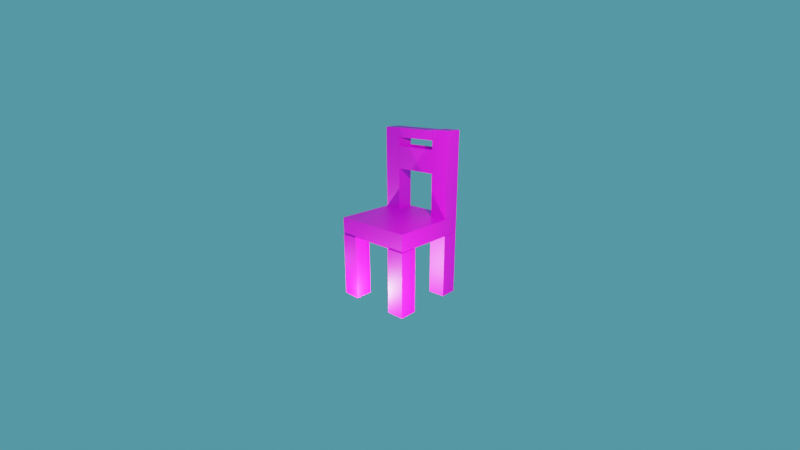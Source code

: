 # Source: chair.blend  (saved by Blender 2.83.19; exported with 4.5.12 LTS)
import bpy
from mathutils import Matrix  # noqa: F401  (used for matrix-valued properties, if any)

bpy.ops.wm.read_factory_settings(use_empty=True)
scene = bpy.context.scene
scene.name = 'Scene'

# ---- collections
col_camera___light = bpy.data.collections.new('Camera & Light'); scene.collection.children.link(col_camera___light)
col_chair = bpy.data.collections.new('Chair'); scene.collection.children.link(col_chair)

# ---- images (referenced by path relative to the original .blend; pixels are not part of the script)
import os
ASSET_DIR = os.environ.get("B2B_ASSET_DIR", "")  # directory of the original .blend (textures are referenced by path, not embedded)
HERE = os.path.dirname(os.path.abspath(__file__))  # packed textures are extracted next to this script under _unpacked/

def load_image(name, relpath, width, height, colorspace="sRGB"):
    """Load a texture the original file referenced (path relative to the .blend, or extracted next to this script)."""
    p = next((c for c in (os.path.join(HERE, relpath), os.path.join(ASSET_DIR, relpath)) if relpath and os.path.exists(c)), "")
    if p:
        img = bpy.data.images.load(p, check_existing=True)
        img.name = name
    else:  # same state as the original file: an image datablock whose file is absent (Cycles renders it pink)
        img = bpy.data.images.new(name, width, height)
        img.source = "FILE"
        img.filepath = "//" + (relpath or name)
    img.colorspace_settings.name = colorspace
    return img
img_fabric_jpg = load_image('fabric.jpg', 'fabric.jpg', 1024, 1024, 'sRGB')

# ---- materials (node trees are filled in below, after node groups)
mat_wooden = bpy.data.materials.new('Wooden')
mat_wooden.alpha_threshold = 0.0
mat_wooden.use_transparent_shadow = False
mat_wooden.line_color = (0.0, 0.0, 0.0, 1.0)
mat_noice = bpy.data.materials.new('Noice')
mat_noice.use_transparent_shadow = False

# ---- material node trees
mat_wooden.use_nodes = True; mat_wooden.node_tree.nodes.clear()
_N = mat_wooden.node_tree.nodes; _L = mat_wooden.node_tree.links
n0 = _N.new('ShaderNodeOutputMaterial'); n0.name = 'Material Output'; n0.location = (300, 300)
n1 = _N.new('ShaderNodeBsdfPrincipled'); n1.name = 'Principled BSDF'; n1.location = (10, 300)
n1.distribution = 'GGX'
n1.subsurface_method = 'BURLEY'
n1.inputs[0].default_value = (0.5906, 0.3712, 0.1683, 1.0)
n1.inputs[2].default_value = 0.4
n1.inputs[3].default_value = 1.45
n1.inputs[27].default_value = (0.0, 0.0, 0.0, 1.0)
n1.inputs[28].default_value = 1.0
_L.new(n1.outputs[0], n0.inputs[0])
n0.is_active_output = True
mat_noice.use_nodes = True; mat_noice.node_tree.nodes.clear()
_N = mat_noice.node_tree.nodes; _L = mat_noice.node_tree.links
n0 = _N.new('ShaderNodeBsdfPrincipled'); n0.name = 'Principled BSDF'; n0.location = (10, 300)
n0.distribution = 'GGX'
n0.subsurface_method = 'BURLEY'
n0.inputs[3].default_value = 1.45
n0.inputs[27].default_value = (0.0, 0.0, 0.0, 1.0)
n0.inputs[28].default_value = 1.0
n1 = _N.new('ShaderNodeOutputMaterial'); n1.name = 'Material Output'; n1.location = (300, 300)
n2 = _N.new('ShaderNodeTexImage'); n2.name = 'Image Texture'; n2.location = (-280, 280)
n2.image = img_fabric_jpg
_L.new(n0.outputs[0], n1.inputs[0])
_L.new(n2.outputs[0], n0.inputs[0])
n1.is_active_output = True

# ---- world
world_world = bpy.data.worlds.new('World'); scene.world = world_world
world_world.use_nodes = True; world_world.node_tree.nodes.clear()
_N = world_world.node_tree.nodes; _L = world_world.node_tree.links
n0 = _N.new('ShaderNodeOutputWorld'); n0.name = 'World Output'; n0.location = (300, 300)
n1 = _N.new('ShaderNodeBackground'); n1.name = 'Background'; n1.location = (10, 300)
n1.inputs[0].default_value = (0.07493, 0.2961, 0.3757, 1.0)
_L.new(n1.outputs[0], n0.inputs[0])
n0.is_active_output = True
world_world.color = (0.05088, 0.05088, 0.05088)
world_world.use_sun_shadow = False
world_world.sun_shadow_jitter_overblur = 0.0

# ---- cameras
cam_camera = bpy.data.cameras.new('Camera')
cam_camera.clip_end = 100.0
cam_camera.lens = 20.0
cam_camera.ortho_scale = 7.314

# ---- lights
light_light = bpy.data.lights.new('Light', 'POINT')
light_light.transmission_factor = 0.0
light_light.energy = 1000.0
light_light.shadow_soft_size = 0.1
light_light.shadow_maximum_resolution = 0.006
light_light.use_absolute_resolution = True
light_light_001 = bpy.data.lights.new('Light.001', 'POINT')
light_light_001.transmission_factor = 0.0
light_light_001.energy = 1000.0
light_light_001.shadow_soft_size = 0.1
light_light_001.shadow_maximum_resolution = 0.006
light_light_001.use_absolute_resolution = True
light_light_002 = bpy.data.lights.new('Light.002', 'POINT')
light_light_002.transmission_factor = 0.0
light_light_002.energy = 1000.0
light_light_002.shadow_soft_size = 0.1
light_light_002.shadow_maximum_resolution = 0.006
light_light_002.use_absolute_resolution = True
light_light_003 = bpy.data.lights.new('Light.003', 'POINT')
light_light_003.transmission_factor = 0.0
light_light_003.energy = 1000.0
light_light_003.shadow_soft_size = 0.1
light_light_003.shadow_maximum_resolution = 0.006
light_light_003.use_absolute_resolution = True

# ---- meshes
me_cube_007 = bpy.data.meshes.new('Cube.007')
me_cube_007.from_pydata([(-1.0, -1.0, -1.0), (-1.0, -1.0, 1.0), (-1.0, 1.0, -1.0), (-1.0, 1.0, 1.0), (1.0, -1.0, -1.0), (1.0, -1.0, 1.0), (1.0, 1.0, -1.0), (1.0, 1.0, 1.0), (-1.0, 1.0, -6.234), (-1.0, -1.0, -6.234), (1.0, 1.0, -6.234), (1.0, -1.0, -6.234), (-1.0, -1.0, 3.083), (-1.0, 1.0, 3.083), (1.0, 1.0, 3.083), (1.0, -1.0, 3.083), (1.843, 0.98, -15.97), (1.843, 0.98, -19.81), (1.843, -7.908, -15.97), (1.843, -7.908, -19.81), (-1.815, 0.98, -15.97), (-1.815, 0.98, -19.81), (-1.815, -7.908, -15.97), (-1.815, -7.908, -19.81), (1.04, -7.949, -23.98), (1.04, -7.949, -19.92), (1.04, -5.949, -23.98), (1.04, -5.949, -19.92), (1.863, -7.949, -23.98), (1.863, -7.949, -19.92), (1.863, -5.949, -23.98), (1.863, -5.949, -19.92), (1.04, -5.949, -34.59), (1.04, -7.949, -34.59), (1.863, -5.949, -34.59), (1.863, -7.949, -34.59), (-1.814, -7.949, -23.98), (-1.814, -7.949, -19.92), (-1.814, -5.949, -23.98), (-1.814, -5.949, -19.92), (-0.9905, -7.949, -23.98), (-0.9905, -7.949, -19.92), (-0.9905, -5.949, -23.98), (-0.9905, -5.949, -19.92), (-1.814, -5.949, -34.59), (-1.814, -7.949, -34.59), (-0.9905, -5.949, -34.59), (-0.9905, -7.949, -34.59), (-1.814, -1.0, -23.98), (-1.814, -1.0, -19.92), (-1.814, 1.0, -23.98), (-1.814, 1.0, -19.92), (-0.9905, -1.0, -23.98), (-0.9905, -1.0, -19.92), (-0.9905, 1.0, -23.98), (-0.9905, 1.0, -19.92), (-1.814, 1.0, -34.59), (-1.814, -1.0, -34.59), (-0.9905, 1.0, -34.59), (-0.9905, -1.0, -34.59), (1.015, -1.0, -23.98), (1.015, -1.0, -19.92), (1.015, 1.0, -23.98), (1.015, 1.0, -19.92), (1.838, -1.0, -23.98), (1.838, -1.0, -19.92), (1.838, 1.0, -23.98), (1.838, 1.0, -19.92), (1.015, 1.0, -34.59), (1.015, -1.0, -34.59), (1.838, 1.0, -34.59), (1.838, -1.0, -34.59), (-1.814, -1.0, -5.175), (-1.814, -1.0, -1.121), (-1.814, 1.0, -5.175), (-1.814, 1.0, -1.121), (-0.9905, -1.0, -5.175), (-0.9905, -1.0, -1.121), (-0.9905, 1.0, -5.175), (-0.9905, 1.0, -1.121), (-1.814, 1.0, -15.79), (-1.814, -1.0, -15.79), (-0.9905, 1.0, -15.79), (-0.9905, -1.0, -15.79), (-1.814, -1.0, 3.102), (-1.814, 1.0, 3.102), (-0.9905, 1.0, 3.102), (-0.9905, -1.0, 3.102), (1.015, -1.0, -5.349), (1.015, -1.0, -1.294), (1.015, 1.0, -5.349), (1.015, 1.0, -1.294), (1.838, -1.0, -5.349), (1.838, -1.0, -1.294), (1.838, 1.0, -5.349), (1.838, 1.0, -1.294), (1.015, 1.0, -15.96), (1.015, -1.0, -15.96), (1.838, 1.0, -15.96), (1.838, -1.0, -15.96), (1.015, -1.0, 3.254), (1.015, 1.0, 3.254), (1.838, 1.0, 3.254), (1.838, -1.0, 3.254), (-1.814, 1.0, -16.19), (-1.814, -1.0, -16.19), (-0.9905, 1.0, -16.19), (-0.9905, -1.0, -16.19)], [], [(0, 1, 3, 2), (6, 7, 5, 4), (4, 0, 9, 11), (5, 7, 14, 15), (8, 10, 11, 9), (2, 6, 10, 8), (0, 2, 8, 9), (6, 4, 11, 10), (14, 13, 12, 15), (3, 1, 12, 13), (1, 5, 15, 12), (7, 3, 13, 14), (16, 20, 22, 18), (19, 18, 22, 23), (23, 22, 20, 21), (21, 17, 19, 23), (17, 16, 18, 19), (21, 20, 16, 17), (24, 25, 27, 26), (26, 27, 31, 30), (30, 31, 29, 28), (28, 29, 25, 24), (28, 24, 33, 35), (31, 27, 25, 29), (32, 34, 35, 33), (26, 30, 34, 32), (24, 26, 32, 33), (30, 28, 35, 34), (36, 37, 39, 38), (38, 39, 43, 42), (42, 43, 41, 40), (40, 41, 37, 36), (40, 36, 45, 47), (43, 39, 37, 41), (44, 46, 47, 45), (38, 42, 46, 44), (36, 38, 44, 45), (42, 40, 47, 46), (48, 49, 51, 50), (50, 51, 55, 54), (54, 55, 53, 52), (52, 53, 49, 48), (52, 48, 57, 59), (55, 51, 49, 53), (56, 58, 59, 57), (50, 54, 58, 56), (48, 50, 56, 57), (54, 52, 59, 58), (60, 61, 63, 62), (62, 63, 67, 66), (66, 67, 65, 64), (64, 65, 61, 60), (64, 60, 69, 71), (67, 63, 61, 65), (68, 70, 71, 69), (62, 66, 70, 68), (60, 62, 68, 69), (66, 64, 71, 70), (72, 73, 75, 74), (74, 75, 79, 78), (78, 79, 77, 76), (76, 77, 73, 72), (76, 72, 81, 83), (77, 79, 86, 87), (83, 81, 105, 107), (74, 78, 82, 80), (72, 74, 80, 81), (78, 76, 83, 82), (86, 85, 84, 87), (75, 73, 84, 85), (73, 77, 87, 84), (79, 75, 85, 86), (88, 89, 91, 90), (90, 91, 95, 94), (94, 95, 93, 92), (92, 93, 89, 88), (92, 88, 97, 99), (95, 91, 101, 102), (96, 98, 99, 97), (90, 94, 98, 96), (88, 90, 96, 97), (94, 92, 99, 98), (102, 101, 100, 103), (93, 95, 102, 103), (91, 89, 100, 101), (89, 93, 103, 100), (104, 106, 107, 105), (80, 82, 106, 104), (82, 83, 107, 106), (81, 80, 104, 105)])
me_cube_007.polygons.foreach_set('material_index', [1, 1, 1, 1, 1, 1, 1, 1, 1, 1, 1, 1, 1, 1, 1, 1, 1, 1, 1, 1, 1, 1, 1, 1, 1, 1, 1, 1, 1, 1, 1, 1, 1, 1, 1, 1, 1, 1, 1, 1, 1, 1, 1, 1, 1, 1, 1, 1, 1, 1, 1, 1, 1, 1, 1, 1, 1, 1, 1, 1, 1, 1, 1, 1, 1, 1, 1, 1, 1, 1, 1, 1, 1, 1, 1, 1, 1, 1, 1, 1, 1, 1, 1, 1, 1, 1, 1, 1, 1, 1])
_uv = me_cube_007.uv_layers.new(name='UVMap')
_uv.uv.foreach_set('vector', [0.375, 0.0, 0.625, 0.0, 0.625, 0.25, 0.375, 0.25, 0.375, 0.5, 0.625, 0.5, 0.625, 0.75, 0.375, 0.75, 0.375, 0.75, 0.375, 1.0, 0.375, 1.0, 0.375, 0.75, 0.625, 0.75, 0.625, 0.5, 0.625, 0.5, 0.625, 0.75, 0.125, 0.5, 0.375, 0.5, 0.375, 0.75, 0.125, 0.75, 0.375, 0.25, 0.375, 0.5, 0.375, 0.5, 0.375, 0.25, 0.375, 0.0, 0.375, 0.25, 0.375, 0.25, 0.375, 0.0, 0.375, 0.5, 0.375, 0.75, 0.375, 0.75, 0.375, 0.5, 0.625, 0.5, 0.875, 0.5, 0.875, 0.75, 0.625, 0.75, 0.625, 0.25, 0.625, 0.0, 0.625, 0.0, 0.625, 0.25, 0.625, 1.0, 0.625, 0.75, 0.625, 0.75, 0.625, 1.0, 0.625, 0.5, 0.625, 0.25, 0.625, 0.25, 0.625, 0.5, 0.625, 0.5, 0.875, 0.5, 0.875, 0.75, 0.625, 0.75, 0.375, 0.75, 0.625, 0.75, 0.625, 1.0, 0.375, 1.0, 0.375, 0.0, 0.625, 0.0, 0.625, 0.25, 0.375, 0.25, 0.125, 0.5, 0.375, 0.5, 0.375, 0.75, 0.125, 0.75, 0.375, 0.5, 0.625, 0.5, 0.625, 0.75, 0.375, 0.75, 0.375, 0.25, 0.625, 0.25, 0.625, 0.5, 0.375, 0.5, 0.375, 0.0, 0.625, 0.0, 0.625, 0.25, 0.375, 0.25, 0.375, 0.25, 0.625, 0.25, 0.625, 0.5, 0.375, 0.5, 0.375, 0.5, 0.625, 0.5, 0.625, 0.75, 0.375, 0.75, 0.375, 0.75, 0.625, 0.75, 0.625, 1.0, 0.375, 1.0, 0.375, 0.75, 0.375, 1.0, 0.375, 1.0, 0.375, 0.75, 0.625, 0.5, 0.875, 0.5, 0.875, 0.75, 0.625, 0.75, 0.125, 0.5, 0.375, 0.5, 0.375, 0.75, 0.125, 0.75, 0.375, 0.25, 0.375, 0.5, 0.375, 0.5, 0.375, 0.25, 0.375, 0.0, 0.375, 0.25, 0.375, 0.25, 0.375, 0.0, 0.375, 0.5, 0.375, 0.75, 0.375, 0.75, 0.375, 0.5, 0.375, 0.0, 0.625, 0.0, 0.625, 0.25, 0.375, 0.25, 0.375, 0.25, 0.625, 0.25, 0.625, 0.5, 0.375, 0.5, 0.375, 0.5, 0.625, 0.5, 0.625, 0.75, 0.375, 0.75, 0.375, 0.75, 0.625, 0.75, 0.625, 1.0, 0.375, 1.0, 0.375, 0.75, 0.375, 1.0, 0.375, 1.0, 0.375, 0.75, 0.625, 0.5, 0.875, 0.5, 0.875, 0.75, 0.625, 0.75, 0.125, 0.5, 0.375, 0.5, 0.375, 0.75, 0.125, 0.75, 0.375, 0.25, 0.375, 0.5, 0.375, 0.5, 0.375, 0.25, 0.375, 0.0, 0.375, 0.25, 0.375, 0.25, 0.375, 0.0, 0.375, 0.5, 0.375, 0.75, 0.375, 0.75, 0.375, 0.5, 0.375, 0.0, 0.625, 0.0, 0.625, 0.25, 0.375, 0.25, 0.375, 0.25, 0.625, 0.25, 0.625, 0.5, 0.375, 0.5, 0.375, 0.5, 0.625, 0.5, 0.625, 0.75, 0.375, 0.75, 0.375, 0.75, 0.625, 0.75, 0.625, 1.0, 0.375, 1.0, 0.375, 0.75, 0.375, 1.0, 0.375, 1.0, 0.375, 0.75, 0.625, 0.5, 0.875, 0.5, 0.875, 0.75, 0.625, 0.75, 0.125, 0.5, 0.375, 0.5, 0.375, 0.75, 0.125, 0.75, 0.375, 0.25, 0.375, 0.5, 0.375, 0.5, 0.375, 0.25, 0.375, 0.0, 0.375, 0.25, 0.375, 0.25, 0.375, 0.0, 0.375, 0.5, 0.375, 0.75, 0.375, 0.75, 0.375, 0.5, 0.375, 0.0, 0.625, 0.0, 0.625, 0.25, 0.375, 0.25, 0.375, 0.25, 0.625, 0.25, 0.625, 0.5, 0.375, 0.5, 0.375, 0.5, 0.625, 0.5, 0.625, 0.75, 0.375, 0.75, 0.375, 0.75, 0.625, 0.75, 0.625, 1.0, 0.375, 1.0, 0.375, 0.75, 0.375, 1.0, 0.375, 1.0, 0.375, 0.75, 0.625, 0.5, 0.875, 0.5, 0.875, 0.75, 0.625, 0.75, 0.125, 0.5, 0.375, 0.5, 0.375, 0.75, 0.125, 0.75, 0.375, 0.25, 0.375, 0.5, 0.375, 0.5, 0.375, 0.25, 0.375, 0.0, 0.375, 0.25, 0.375, 0.25, 0.375, 0.0, 0.375, 0.5, 0.375, 0.75, 0.375, 0.75, 0.375, 0.5, 0.375, 0.0, 0.625, 0.0, 0.625, 0.25, 0.375, 0.25, 0.375, 0.25, 0.625, 0.25, 0.625, 0.5, 0.375, 0.5, 0.375, 0.5, 0.625, 0.5, 0.625, 0.75, 0.375, 0.75, 0.375, 0.75, 0.625, 0.75, 0.625, 1.0, 0.375, 1.0, 0.375, 0.75, 0.375, 1.0, 0.375, 1.0, 0.375, 0.75, 0.625, 0.75, 0.625, 0.5, 0.625, 0.5, 0.625, 0.75, 0.375, 0.75, 0.375, 1.0, 0.375, 1.0, 0.375, 0.75, 0.375, 0.25, 0.375, 0.5, 0.375, 0.5, 0.375, 0.25, 0.375, 0.0, 0.375, 0.25, 0.375, 0.25, 0.375, 0.0, 0.375, 0.5, 0.375, 0.75, 0.375, 0.75, 0.375, 0.5, 0.625, 0.5, 0.875, 0.5, 0.875, 0.75, 0.625, 0.75, 0.625, 0.25, 0.625, 0.0, 0.625, 0.0, 0.625, 0.25, 0.625, 1.0, 0.625, 0.75, 0.625, 0.75, 0.625, 1.0, 0.625, 0.5, 0.625, 0.25, 0.625, 0.25, 0.625, 0.5, 0.375, 0.0, 0.625, 0.0, 0.625, 0.25, 0.375, 0.25, 0.375, 0.25, 0.625, 0.25, 0.625, 0.5, 0.375, 0.5, 0.375, 0.5, 0.625, 0.5, 0.625, 0.75, 0.375, 0.75, 0.375, 0.75, 0.625, 0.75, 0.625, 1.0, 0.375, 1.0, 0.375, 0.75, 0.375, 1.0, 0.375, 1.0, 0.375, 0.75, 0.625, 0.5, 0.625, 0.25, 0.625, 0.25, 0.625, 0.5, 0.125, 0.5, 0.375, 0.5, 0.375, 0.75, 0.125, 0.75, 0.375, 0.25, 0.375, 0.5, 0.375, 0.5, 0.375, 0.25, 0.375, 0.0, 0.375, 0.25, 0.375, 0.25, 0.375, 0.0, 0.375, 0.5, 0.375, 0.75, 0.375, 0.75, 0.375, 0.5, 0.625, 0.5, 0.875, 0.5, 0.875, 0.75, 0.625, 0.75, 0.625, 0.75, 0.625, 0.5, 0.625, 0.5, 0.625, 0.75, 0.625, 0.25, 0.625, 0.0, 0.625, 0.0, 0.625, 0.25, 0.625, 1.0, 0.625, 0.75, 0.625, 0.75, 0.625, 1.0, 0.125, 0.5, 0.375, 0.5, 0.375, 0.75, 0.125, 0.75, 0.375, 0.25, 0.375, 0.5, 0.375, 0.5, 0.375, 0.25, 0.375, 0.5, 0.375, 0.75, 0.375, 0.75, 0.375, 0.5, 0.375, 0.0, 0.375, 0.25, 0.375, 0.25, 0.375, 0.0])
me_cube_007.materials.append(mat_wooden)
me_cube_007.materials.append(mat_noice)
me_cube_007.use_remesh_fix_poles = True
me_cube_007.use_remesh_preserve_attributes = False
me_cube_007.use_mirror_vertex_groups = False
me_cube_007.update()

# ---- objects
ob_light = bpy.data.objects.new('Light', light_light)
ob_camera = bpy.data.objects.new('Camera', cam_camera)
ob_light_001 = bpy.data.objects.new('Light.001', light_light_001)
ob_light_002 = bpy.data.objects.new('Light.002', light_light_002)
ob_light_003 = bpy.data.objects.new('Light.003', light_light_003)
ob_chair = bpy.data.objects.new('Chair', me_cube_007)

# ---- transforms, parenting, visibility, modifiers, constraints
ob_light.location = (4.678, -1.961, 4.318)
ob_light.rotation_euler = (0.7162, -0.3813, 1.712)
ob_light.lock_rotations_4d = False
ob_light.empty_display_type = 'ARROWS'
ob_light.color = (0.0, 0.0, 0.0, 0.0)
ob_light.lineart.crease_threshold = 0.0
ob_camera.location = (11.79, -12.44, 5.458)
ob_camera.rotation_euler = (1.262, 0.00254, 0.7578)
ob_camera.lock_rotations_4d = False
ob_camera.empty_display_type = 'ARROWS'
ob_camera.color = (0.0, 0.0, 0.0, 0.0)
ob_camera.display_type = 'WIRE'
ob_camera.lineart.crease_threshold = 0.0
ob_light_001.location = (3.42, -2.524, -2.163)
ob_light_001.rotation_euler = (0.7162, -0.3813, 1.712)
ob_light_001.lock_rotations_4d = False
ob_light_001.empty_display_type = 'ARROWS'
ob_light_001.color = (0.0, 0.0, 0.0, 0.0)
ob_light_001.lineart.crease_threshold = 0.0
ob_light_002.location = (-4.002, -1.628, -2.603)
ob_light_002.rotation_euler = (0.7162, -0.3813, 1.712)
ob_light_002.lock_rotations_4d = False
ob_light_002.empty_display_type = 'ARROWS'
ob_light_002.color = (0.0, 0.0, 0.0, 0.0)
ob_light_002.lineart.crease_threshold = 0.0
ob_light_003.location = (-0.3013, -2.08, -2.772)
ob_light_003.rotation_euler = (0.7162, -0.3813, 1.712)
ob_light_003.lock_rotations_4d = False
ob_light_003.empty_display_type = 'ARROWS'
ob_light_003.color = (0.0, 0.0, 0.0, 0.0)
ob_light_003.lineart.crease_threshold = 0.0
ob_chair.location = (-0.01198, 1.251, 3.186)
ob_chair.scale = (0.8774, 0.3611, 0.1781)
ob_chair.lineart.crease_threshold = 0.0

# ---- collection membership
col_camera___light.objects.link(ob_light)
col_camera___light.objects.link(ob_camera)
col_camera___light.objects.link(ob_light_001)
col_camera___light.objects.link(ob_light_002)
col_camera___light.objects.link(ob_light_003)
col_chair.objects.link(ob_chair)

# ---- scene / render settings (as saved in the file)
scene.camera = ob_camera
scene.frame_start = 1; scene.frame_end = 10; scene.frame_set(1)
scene.render.engine = 'BLENDER_EEVEE_NEXT'
scene.render.image_settings.file_format = 'FFMPEG'
scene.render.image_settings.color_mode = 'RGB'
scene.cycles.use_denoising = False
scene.cycles.samples = 128
scene.cycles.sampling_pattern = 'TABULATED_SOBOL'
scene.cycles.use_adaptive_sampling = False
scene.cycles.use_light_tree = False
scene.eevee.use_raytracing = True
scene.view_settings.view_transform = 'Filmic'
bpy.context.view_layer.update()
